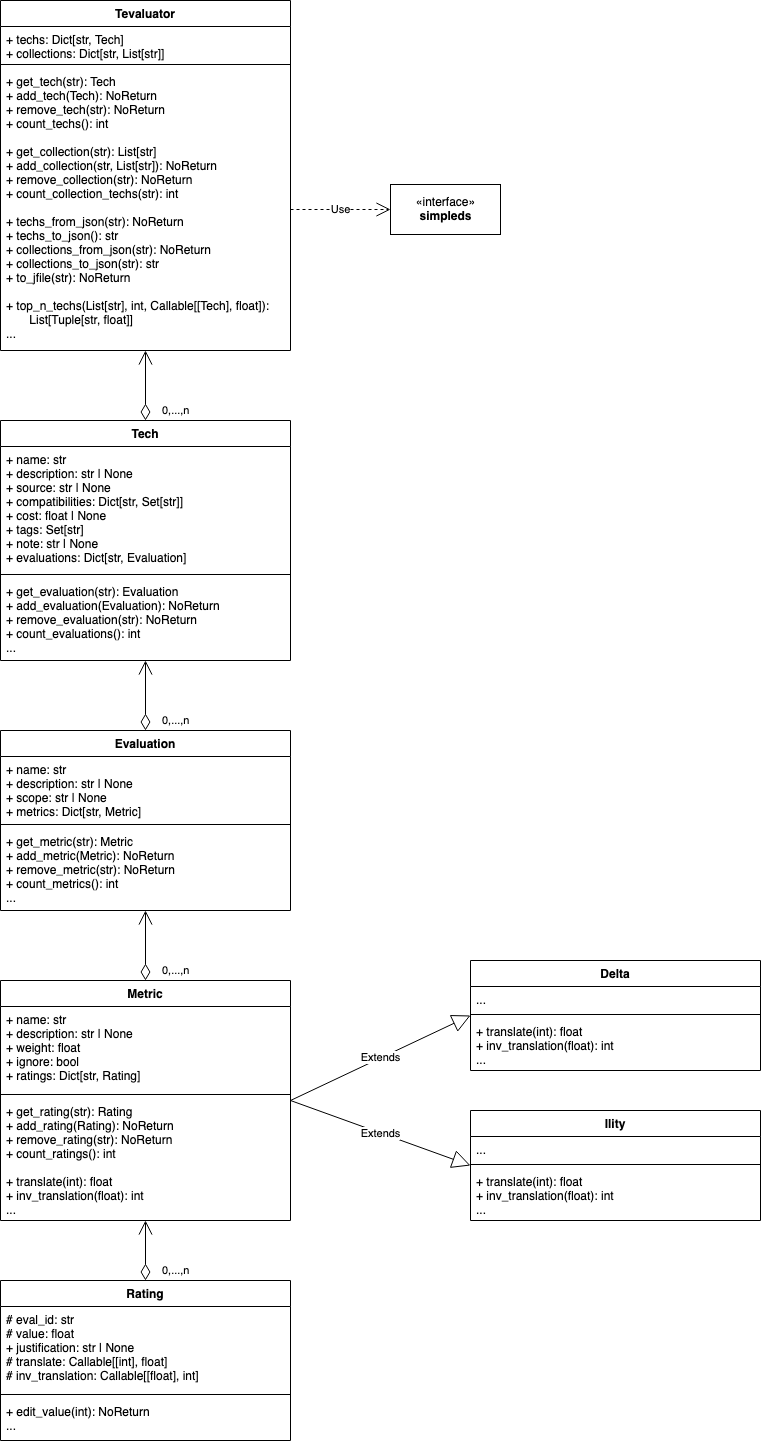

The diagram above was exported from draw.io. Its source (the exported page's mxGraphModel, read from the mxfile embedded in the PNG):
<mxGraphModel dx="946" dy="640" grid="1" gridSize="10" guides="1" tooltips="1" connect="1" arrows="1" fold="1" page="1" pageScale="1" pageWidth="850" pageHeight="1100" math="0" shadow="0">
  <root>
    <mxCell id="0" />
    <mxCell id="1" parent="0" />
    <mxCell id="Ey95dYdhwZUbtKy4ExwD-1" value="Tevaluator" style="swimlane;fontStyle=1;align=center;verticalAlign=top;childLayout=stackLayout;horizontal=1;startSize=26;horizontalStack=0;resizeParent=1;resizeParentMax=0;resizeLast=0;collapsible=1;marginBottom=0;" vertex="1" parent="1">
      <mxGeometry x="190" y="50" width="290" height="350" as="geometry" />
    </mxCell>
    <mxCell id="Ey95dYdhwZUbtKy4ExwD-2" value="+ techs: Dict[str, Tech]&#10;+ collections: Dict[str, List[str]]&#10;" style="text;strokeColor=none;fillColor=none;align=left;verticalAlign=top;spacingLeft=4;spacingRight=4;overflow=hidden;rotatable=0;points=[[0,0.5],[1,0.5]];portConstraint=eastwest;" vertex="1" parent="Ey95dYdhwZUbtKy4ExwD-1">
      <mxGeometry y="26" width="290" height="34" as="geometry" />
    </mxCell>
    <mxCell id="Ey95dYdhwZUbtKy4ExwD-3" value="" style="line;strokeWidth=1;fillColor=none;align=left;verticalAlign=middle;spacingTop=-1;spacingLeft=3;spacingRight=3;rotatable=0;labelPosition=right;points=[];portConstraint=eastwest;" vertex="1" parent="Ey95dYdhwZUbtKy4ExwD-1">
      <mxGeometry y="60" width="290" height="8" as="geometry" />
    </mxCell>
    <mxCell id="Ey95dYdhwZUbtKy4ExwD-4" value="+ get_tech(str): Tech&#10;+ add_tech(Tech): NoReturn&#10;+ remove_tech(str): NoReturn&#10;+ count_techs(): int&#10;&#10;+ get_collection(str): List[str]&#10;+ add_collection(str, List[str]): NoReturn&#10;+ remove_collection(str): NoReturn&#10;+ count_collection_techs(str): int&#10;&#10;+ techs_from_json(str): NoReturn&#10;+ techs_to_json(): str&#10;+ collections_from_json(str): NoReturn&#10;+ collections_to_json(str): str&#10;+ to_jfile(str): NoReturn&#10;&#10;+ top_n_techs(List[str], int, Callable[[Tech], float]): &#10;       List[Tuple[str, float]]&#10;...&#10;&#10;" style="text;strokeColor=none;fillColor=none;align=left;verticalAlign=top;spacingLeft=4;spacingRight=4;overflow=hidden;rotatable=0;points=[[0,0.5],[1,0.5]];portConstraint=eastwest;" vertex="1" parent="Ey95dYdhwZUbtKy4ExwD-1">
      <mxGeometry y="68" width="290" height="282" as="geometry" />
    </mxCell>
    <mxCell id="Ey95dYdhwZUbtKy4ExwD-5" value="«interface»&lt;br&gt;&lt;b&gt;simpleds&lt;/b&gt;" style="html=1;" vertex="1" parent="1">
      <mxGeometry x="580" y="234" width="110" height="50" as="geometry" />
    </mxCell>
    <mxCell id="Ey95dYdhwZUbtKy4ExwD-7" value="Use" style="endArrow=open;endSize=12;dashed=1;html=1;exitX=1;exitY=0.5;exitDx=0;exitDy=0;" edge="1" parent="1" source="Ey95dYdhwZUbtKy4ExwD-4" target="Ey95dYdhwZUbtKy4ExwD-5">
      <mxGeometry width="160" relative="1" as="geometry">
        <mxPoint x="480" y="70" as="sourcePoint" />
        <mxPoint x="640" y="70" as="targetPoint" />
      </mxGeometry>
    </mxCell>
    <mxCell id="Ey95dYdhwZUbtKy4ExwD-8" value="0,...,n" style="endArrow=open;html=1;endSize=12;startArrow=diamondThin;startSize=14;startFill=0;edgeStyle=orthogonalEdgeStyle;align=left;verticalAlign=bottom;exitX=0.5;exitY=0;exitDx=0;exitDy=0;entryX=0.5;entryY=1;entryDx=0;entryDy=0;" edge="1" parent="1" source="Ey95dYdhwZUbtKy4ExwD-9" target="Ey95dYdhwZUbtKy4ExwD-1">
      <mxGeometry x="-1" y="-15" relative="1" as="geometry">
        <mxPoint x="340" y="390" as="sourcePoint" />
        <mxPoint x="500" y="390" as="targetPoint" />
        <mxPoint as="offset" />
      </mxGeometry>
    </mxCell>
    <mxCell id="Ey95dYdhwZUbtKy4ExwD-9" value="Tech" style="swimlane;fontStyle=1;align=center;verticalAlign=top;childLayout=stackLayout;horizontal=1;startSize=26;horizontalStack=0;resizeParent=1;resizeParentMax=0;resizeLast=0;collapsible=1;marginBottom=0;" vertex="1" parent="1">
      <mxGeometry x="190" y="470" width="290" height="240" as="geometry" />
    </mxCell>
    <mxCell id="Ey95dYdhwZUbtKy4ExwD-10" value="+ name: str&#10;+ description: str | None&#10;+ source: str | None&#10;+ compatibilities: Dict[str, Set[str]]&#10;+ cost: float | None&#10;+ tags: Set[str]&#10;+ note: str | None&#10;+ evaluations: Dict[str, Evaluation]&#10;" style="text;strokeColor=none;fillColor=none;align=left;verticalAlign=top;spacingLeft=4;spacingRight=4;overflow=hidden;rotatable=0;points=[[0,0.5],[1,0.5]];portConstraint=eastwest;" vertex="1" parent="Ey95dYdhwZUbtKy4ExwD-9">
      <mxGeometry y="26" width="290" height="124" as="geometry" />
    </mxCell>
    <mxCell id="Ey95dYdhwZUbtKy4ExwD-11" value="" style="line;strokeWidth=1;fillColor=none;align=left;verticalAlign=middle;spacingTop=-1;spacingLeft=3;spacingRight=3;rotatable=0;labelPosition=right;points=[];portConstraint=eastwest;" vertex="1" parent="Ey95dYdhwZUbtKy4ExwD-9">
      <mxGeometry y="150" width="290" height="8" as="geometry" />
    </mxCell>
    <mxCell id="Ey95dYdhwZUbtKy4ExwD-12" value="+ get_evaluation(str): Evaluation&#10;+ add_evaluation(Evaluation): NoReturn&#10;+ remove_evaluation(str): NoReturn&#10;+ count_evaluations(): int&#10;...&#10;&#10;" style="text;strokeColor=none;fillColor=none;align=left;verticalAlign=top;spacingLeft=4;spacingRight=4;overflow=hidden;rotatable=0;points=[[0,0.5],[1,0.5]];portConstraint=eastwest;" vertex="1" parent="Ey95dYdhwZUbtKy4ExwD-9">
      <mxGeometry y="158" width="290" height="82" as="geometry" />
    </mxCell>
    <mxCell id="Ey95dYdhwZUbtKy4ExwD-13" value="0,...,n" style="endArrow=open;html=1;endSize=12;startArrow=diamondThin;startSize=14;startFill=0;edgeStyle=orthogonalEdgeStyle;align=left;verticalAlign=bottom;exitX=0.5;exitY=0;exitDx=0;exitDy=0;" edge="1" parent="1" source="Ey95dYdhwZUbtKy4ExwD-14" target="Ey95dYdhwZUbtKy4ExwD-9">
      <mxGeometry x="-1" y="-15" relative="1" as="geometry">
        <mxPoint x="340" y="720" as="sourcePoint" />
        <mxPoint x="335" y="730" as="targetPoint" />
        <mxPoint as="offset" />
      </mxGeometry>
    </mxCell>
    <mxCell id="Ey95dYdhwZUbtKy4ExwD-14" value="Evaluation" style="swimlane;fontStyle=1;align=center;verticalAlign=top;childLayout=stackLayout;horizontal=1;startSize=26;horizontalStack=0;resizeParent=1;resizeParentMax=0;resizeLast=0;collapsible=1;marginBottom=0;" vertex="1" parent="1">
      <mxGeometry x="190" y="780" width="290" height="180" as="geometry">
        <mxRectangle x="190" y="780" width="90" height="26" as="alternateBounds" />
      </mxGeometry>
    </mxCell>
    <mxCell id="Ey95dYdhwZUbtKy4ExwD-15" value="+ name: str&#10;+ description: str | None&#10;+ scope: str | None&#10;+ metrics: Dict[str, Metric]&#10;" style="text;strokeColor=none;fillColor=none;align=left;verticalAlign=top;spacingLeft=4;spacingRight=4;overflow=hidden;rotatable=0;points=[[0,0.5],[1,0.5]];portConstraint=eastwest;" vertex="1" parent="Ey95dYdhwZUbtKy4ExwD-14">
      <mxGeometry y="26" width="290" height="64" as="geometry" />
    </mxCell>
    <mxCell id="Ey95dYdhwZUbtKy4ExwD-16" value="" style="line;strokeWidth=1;fillColor=none;align=left;verticalAlign=middle;spacingTop=-1;spacingLeft=3;spacingRight=3;rotatable=0;labelPosition=right;points=[];portConstraint=eastwest;" vertex="1" parent="Ey95dYdhwZUbtKy4ExwD-14">
      <mxGeometry y="90" width="290" height="8" as="geometry" />
    </mxCell>
    <mxCell id="Ey95dYdhwZUbtKy4ExwD-17" value="+ get_metric(str): Metric&#10;+ add_metric(Metric): NoReturn&#10;+ remove_metric(str): NoReturn&#10;+ count_metrics(): int&#10;...&#10;&#10;" style="text;strokeColor=none;fillColor=none;align=left;verticalAlign=top;spacingLeft=4;spacingRight=4;overflow=hidden;rotatable=0;points=[[0,0.5],[1,0.5]];portConstraint=eastwest;" vertex="1" parent="Ey95dYdhwZUbtKy4ExwD-14">
      <mxGeometry y="98" width="290" height="82" as="geometry" />
    </mxCell>
    <mxCell id="Ey95dYdhwZUbtKy4ExwD-18" value="0,...,n" style="endArrow=open;html=1;endSize=12;startArrow=diamondThin;startSize=14;startFill=0;edgeStyle=orthogonalEdgeStyle;align=left;verticalAlign=bottom;exitX=0.5;exitY=0;exitDx=0;exitDy=0;" edge="1" parent="1" source="Ey95dYdhwZUbtKy4ExwD-62" target="Ey95dYdhwZUbtKy4ExwD-14">
      <mxGeometry x="-1" y="-15" relative="1" as="geometry">
        <mxPoint x="340" y="980" as="sourcePoint" />
        <mxPoint x="335.0000000000002" y="960" as="targetPoint" />
        <mxPoint as="offset" />
      </mxGeometry>
    </mxCell>
    <mxCell id="Ey95dYdhwZUbtKy4ExwD-47" value="Extends" style="endArrow=block;endSize=16;endFill=0;html=1;entryX=0;entryY=0.5;entryDx=0;entryDy=0;elbow=vertical;exitX=1;exitY=0.5;exitDx=0;exitDy=0;" edge="1" parent="1" target="Ey95dYdhwZUbtKy4ExwD-48" source="Ey95dYdhwZUbtKy4ExwD-62">
      <mxGeometry width="160" relative="1" as="geometry">
        <mxPoint x="510" y="1083" as="sourcePoint" />
        <mxPoint x="620" y="1100" as="targetPoint" />
      </mxGeometry>
    </mxCell>
    <mxCell id="Ey95dYdhwZUbtKy4ExwD-48" value="Delta" style="swimlane;fontStyle=1;align=center;verticalAlign=top;childLayout=stackLayout;horizontal=1;startSize=26;horizontalStack=0;resizeParent=1;resizeParentMax=0;resizeLast=0;collapsible=1;marginBottom=0;" vertex="1" parent="1">
      <mxGeometry x="660" y="1010" width="290" height="110" as="geometry">
        <mxRectangle x="580" y="570" width="90" height="26" as="alternateBounds" />
      </mxGeometry>
    </mxCell>
    <mxCell id="Ey95dYdhwZUbtKy4ExwD-49" value="..." style="text;strokeColor=none;fillColor=none;align=left;verticalAlign=top;spacingLeft=4;spacingRight=4;overflow=hidden;rotatable=0;points=[[0,0.5],[1,0.5]];portConstraint=eastwest;" vertex="1" parent="Ey95dYdhwZUbtKy4ExwD-48">
      <mxGeometry y="26" width="290" height="24" as="geometry" />
    </mxCell>
    <mxCell id="Ey95dYdhwZUbtKy4ExwD-50" value="" style="line;strokeWidth=1;fillColor=none;align=left;verticalAlign=middle;spacingTop=-1;spacingLeft=3;spacingRight=3;rotatable=0;labelPosition=right;points=[];portConstraint=eastwest;" vertex="1" parent="Ey95dYdhwZUbtKy4ExwD-48">
      <mxGeometry y="50" width="290" height="8" as="geometry" />
    </mxCell>
    <mxCell id="Ey95dYdhwZUbtKy4ExwD-51" value="+ translate(int): float&#10;+ inv_translation(float): int&#10;...&#10;" style="text;strokeColor=none;fillColor=none;align=left;verticalAlign=top;spacingLeft=4;spacingRight=4;overflow=hidden;rotatable=0;points=[[0,0.5],[1,0.5]];portConstraint=eastwest;" vertex="1" parent="Ey95dYdhwZUbtKy4ExwD-48">
      <mxGeometry y="58" width="290" height="52" as="geometry" />
    </mxCell>
    <mxCell id="Ey95dYdhwZUbtKy4ExwD-52" value="Ility" style="swimlane;fontStyle=1;align=center;verticalAlign=top;childLayout=stackLayout;horizontal=1;startSize=26;horizontalStack=0;resizeParent=1;resizeParentMax=0;resizeLast=0;collapsible=1;marginBottom=0;" vertex="1" parent="1">
      <mxGeometry x="660" y="1160" width="290" height="110" as="geometry">
        <mxRectangle x="670" y="890" width="90" height="26" as="alternateBounds" />
      </mxGeometry>
    </mxCell>
    <mxCell id="Ey95dYdhwZUbtKy4ExwD-53" value="...&#10;" style="text;strokeColor=none;fillColor=none;align=left;verticalAlign=top;spacingLeft=4;spacingRight=4;overflow=hidden;rotatable=0;points=[[0,0.5],[1,0.5]];portConstraint=eastwest;" vertex="1" parent="Ey95dYdhwZUbtKy4ExwD-52">
      <mxGeometry y="26" width="290" height="24" as="geometry" />
    </mxCell>
    <mxCell id="Ey95dYdhwZUbtKy4ExwD-54" value="" style="line;strokeWidth=1;fillColor=none;align=left;verticalAlign=middle;spacingTop=-1;spacingLeft=3;spacingRight=3;rotatable=0;labelPosition=right;points=[];portConstraint=eastwest;" vertex="1" parent="Ey95dYdhwZUbtKy4ExwD-52">
      <mxGeometry y="50" width="290" height="8" as="geometry" />
    </mxCell>
    <mxCell id="Ey95dYdhwZUbtKy4ExwD-55" value="+ translate(int): float&#10;+ inv_translation(float): int&#10;...&#10;&#10;&#10;" style="text;strokeColor=none;fillColor=none;align=left;verticalAlign=top;spacingLeft=4;spacingRight=4;overflow=hidden;rotatable=0;points=[[0,0.5],[1,0.5]];portConstraint=eastwest;" vertex="1" parent="Ey95dYdhwZUbtKy4ExwD-52">
      <mxGeometry y="58" width="290" height="52" as="geometry" />
    </mxCell>
    <mxCell id="Ey95dYdhwZUbtKy4ExwD-56" value="Extends" style="endArrow=block;endSize=16;endFill=0;html=1;entryX=0;entryY=0.5;entryDx=0;entryDy=0;elbow=vertical;exitX=1;exitY=0.5;exitDx=0;exitDy=0;" edge="1" parent="1" target="Ey95dYdhwZUbtKy4ExwD-52" source="Ey95dYdhwZUbtKy4ExwD-62">
      <mxGeometry width="160" relative="1" as="geometry">
        <mxPoint x="530" y="1170" as="sourcePoint" />
        <mxPoint x="590" y="1100" as="targetPoint" />
      </mxGeometry>
    </mxCell>
    <mxCell id="Ey95dYdhwZUbtKy4ExwD-57" value="0,...,n" style="endArrow=open;html=1;endSize=12;startArrow=diamondThin;startSize=14;startFill=0;edgeStyle=orthogonalEdgeStyle;align=left;verticalAlign=bottom;exitX=0.5;exitY=0;exitDx=0;exitDy=0;" edge="1" parent="1" source="Ey95dYdhwZUbtKy4ExwD-58" target="Ey95dYdhwZUbtKy4ExwD-62">
      <mxGeometry x="-1" y="-15" relative="1" as="geometry">
        <mxPoint x="340" y="1320" as="sourcePoint" />
        <mxPoint x="335" y="1290" as="targetPoint" />
        <mxPoint as="offset" />
      </mxGeometry>
    </mxCell>
    <mxCell id="Ey95dYdhwZUbtKy4ExwD-58" value="Rating" style="swimlane;fontStyle=1;align=center;verticalAlign=top;childLayout=stackLayout;horizontal=1;startSize=26;horizontalStack=0;resizeParent=1;resizeParentMax=0;resizeLast=0;collapsible=1;marginBottom=0;" vertex="1" parent="1">
      <mxGeometry x="190" y="1330" width="290" height="160" as="geometry">
        <mxRectangle x="190" y="780" width="90" height="26" as="alternateBounds" />
      </mxGeometry>
    </mxCell>
    <mxCell id="Ey95dYdhwZUbtKy4ExwD-59" value="# eval_id: str&#10;# value: float&#10;+ justification: str | None &#10;# translate: Callable[[int], float]&#10;# inv_translation: Callable[[float], int]&#10;" style="text;strokeColor=none;fillColor=none;align=left;verticalAlign=top;spacingLeft=4;spacingRight=4;overflow=hidden;rotatable=0;points=[[0,0.5],[1,0.5]];portConstraint=eastwest;" vertex="1" parent="Ey95dYdhwZUbtKy4ExwD-58">
      <mxGeometry y="26" width="290" height="84" as="geometry" />
    </mxCell>
    <mxCell id="Ey95dYdhwZUbtKy4ExwD-60" value="" style="line;strokeWidth=1;fillColor=none;align=left;verticalAlign=middle;spacingTop=-1;spacingLeft=3;spacingRight=3;rotatable=0;labelPosition=right;points=[];portConstraint=eastwest;" vertex="1" parent="Ey95dYdhwZUbtKy4ExwD-58">
      <mxGeometry y="110" width="290" height="8" as="geometry" />
    </mxCell>
    <mxCell id="Ey95dYdhwZUbtKy4ExwD-61" value="+ edit_value(int): NoReturn&#10;...&#10;&#10;" style="text;strokeColor=none;fillColor=none;align=left;verticalAlign=top;spacingLeft=4;spacingRight=4;overflow=hidden;rotatable=0;points=[[0,0.5],[1,0.5]];portConstraint=eastwest;" vertex="1" parent="Ey95dYdhwZUbtKy4ExwD-58">
      <mxGeometry y="118" width="290" height="42" as="geometry" />
    </mxCell>
    <mxCell id="Ey95dYdhwZUbtKy4ExwD-62" value="Metric" style="swimlane;fontStyle=1;align=center;verticalAlign=top;childLayout=stackLayout;horizontal=1;startSize=26;horizontalStack=0;resizeParent=1;resizeParentMax=0;resizeLast=0;collapsible=1;marginBottom=0;" vertex="1" parent="1">
      <mxGeometry x="190" y="1030" width="290" height="240" as="geometry">
        <mxRectangle x="190" y="1030" width="90" height="26" as="alternateBounds" />
      </mxGeometry>
    </mxCell>
    <mxCell id="Ey95dYdhwZUbtKy4ExwD-63" value="+ name: str&#10;+ description: str | None&#10;+ weight: float&#10;+ ignore: bool&#10;+ ratings: Dict[str, Rating]" style="text;strokeColor=none;fillColor=none;align=left;verticalAlign=top;spacingLeft=4;spacingRight=4;overflow=hidden;rotatable=0;points=[[0,0.5],[1,0.5]];portConstraint=eastwest;" vertex="1" parent="Ey95dYdhwZUbtKy4ExwD-62">
      <mxGeometry y="26" width="290" height="84" as="geometry" />
    </mxCell>
    <mxCell id="Ey95dYdhwZUbtKy4ExwD-64" value="" style="line;strokeWidth=1;fillColor=none;align=left;verticalAlign=middle;spacingTop=-1;spacingLeft=3;spacingRight=3;rotatable=0;labelPosition=right;points=[];portConstraint=eastwest;" vertex="1" parent="Ey95dYdhwZUbtKy4ExwD-62">
      <mxGeometry y="110" width="290" height="8" as="geometry" />
    </mxCell>
    <mxCell id="Ey95dYdhwZUbtKy4ExwD-65" value="+ get_rating(str): Rating&#10;+ add_rating(Rating): NoReturn&#10;+ remove_rating(str): NoReturn&#10;+ count_ratings(): int&#10;&#10;+ translate(int): float&#10;+ inv_translation(float): int&#10;..." style="text;strokeColor=none;fillColor=none;align=left;verticalAlign=top;spacingLeft=4;spacingRight=4;overflow=hidden;rotatable=0;points=[[0,0.5],[1,0.5]];portConstraint=eastwest;" vertex="1" parent="Ey95dYdhwZUbtKy4ExwD-62">
      <mxGeometry y="118" width="290" height="122" as="geometry" />
    </mxCell>
  </root>
</mxGraphModel>